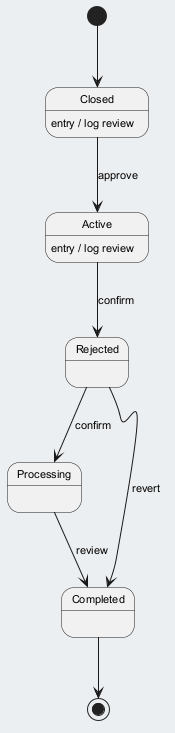

The diagram above was rendered by PlantUML. Its source (embedded in the PNG):
@startuml
skinparam backgroundColor #ECEFF1
skinparam classBackgroundColor #FFFFFF
skinparam classBorderColor #455A64
skinparam defaultFontSize 11
[*] --> Closed
Closed --> Active : approve
Closed : entry / log review
Active --> Rejected : confirm
Active : entry / log review
Rejected --> Processing : confirm
Processing --> Completed : review
Rejected --> Completed : revert
Completed --> [*]
@enduml